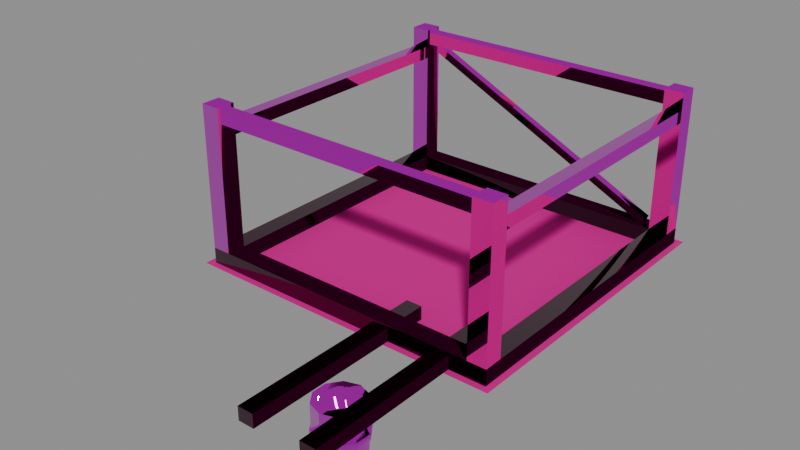 # Source: MoreFluidsFluidExtractor.IronTeeth.Stage0-ReferenceStudy.blend  (saved by Blender 4.5.90; exported with 4.5.12 LTS)
import bpy
from mathutils import Matrix  # noqa: F401  (used for matrix-valued properties, if any)

bpy.ops.wm.read_factory_settings(use_empty=True)
scene = bpy.context.scene
scene.name = 'Scene'

# ---- collections
col_morefluidsfluidextractor_ironteeth_stage0_referencestudy = bpy.data.collections.new('MoreFluidsFluidExtractor.IronTeeth.Stage0.ReferenceStudy'); scene.collection.children.link(col_morefluidsfluidextractor_ironteeth_stage0_referencestudy)

# ---- images (referenced by path relative to the original .blend; pixels are not part of the script)
import os
ASSET_DIR = os.environ.get("B2B_ASSET_DIR", "")  # directory of the original .blend (textures are referenced by path, not embedded)
HERE = os.path.dirname(os.path.abspath(__file__))  # packed textures are extracted next to this script under _unpacked/

def load_image(name, relpath, width, height, colorspace="sRGB"):
    """Load a texture the original file referenced (path relative to the .blend, or extracted next to this script)."""
    p = next((c for c in (os.path.join(HERE, relpath), os.path.join(ASSET_DIR, relpath)) if relpath and os.path.exists(c)), "")
    if p:
        img = bpy.data.images.load(p, check_existing=True)
        img.name = name
    else:  # same state as the original file: an image datablock whose file is absent (Cycles renders it pink)
        img = bpy.data.images.new(name, width, height)
        img.source = "FILE"
        img.filepath = "//" + (relpath or name)
    img.colorspace_settings.name = colorspace
    return img
img_1247_dirt_png = load_image('1247-Dirt.png', '1247-Dirt.png', 1024, 1024, 'sRGB')
img_1263_basewood_1k_d_grey_png = load_image('1263-BaseWood_1K_D_Grey.png', '1263-BaseWood_1K_D_Grey.png', 1024, 1024, 'sRGB')
img_1487_basewood_1k_m_png = load_image('1487-BaseWood_1K_M.png', '1487-BaseWood_1K_M.png', 1024, 1024, 'Non-Color')
img_965_basewood_1k_n_png = load_image('965-BaseWood_1K_N.png', '965-BaseWood_1K_N.png', 1024, 1024, 'Non-Color')
img_1485_basemetal_d2_png = load_image('1485-BaseMetal_D2.png', '1485-BaseMetal_D2.png', 1024, 1024, 'sRGB')
img_1380_basemetal_m_png = load_image('1380-BaseMetal_M.png', '1380-BaseMetal_M.png', 1024, 1024, 'Non-Color')
img_450_basemetal_n_png = load_image('450-BaseMetal_N.png', '450-BaseMetal_N.png', 1024, 1024, 'Non-Color')
img_230_paintedmetal_d_ironteeth_png = load_image('230-PaintedMetal_D.IronTeeth.png', '230-PaintedMetal_D.IronTeeth.png', 1024, 1024, 'sRGB')
img_671_paintedmetal_m_png = load_image('671-PaintedMetal_M.png', '671-PaintedMetal_M.png', 1024, 1024, 'Non-Color')
img_247_paintedmetal_n_png = load_image('247-PaintedMetal_N.png', '247-PaintedMetal_N.png', 1024, 1024, 'Non-Color')

# ---- materials (node trees are filled in below, after node groups)
mat_dirt = bpy.data.materials.new('Dirt')
mat_dirt.diffuse_color = (0.7433, 0.5539, 0.3383, 1.0)
mat_basewood_darkbrown_ironteeth = bpy.data.materials.new('BaseWood_DarkBrown.IronTeeth')
mat_basewood_darkbrown_ironteeth.diffuse_color = (0.07897, 0.05806, 0.03535, 1.0)
mat_basemetal_ironteeth = bpy.data.materials.new('BaseMetal.IronTeeth')
mat_basemetal_ironteeth.diffuse_color = (1.0, 1.0, 1.0, 1.0)
mat_paintedmetal_ironteeth = bpy.data.materials.new('PaintedMetal.IronTeeth')
mat_paintedmetal_ironteeth.diffuse_color = (1.0, 1.0, 1.0, 1.0)

# ---- material node trees
mat_dirt.use_nodes = True; mat_dirt.node_tree.nodes.clear()
_N = mat_dirt.node_tree.nodes; _L = mat_dirt.node_tree.links
n0 = _N.new('ShaderNodeBsdfPrincipled'); n0.name = 'Principled BSDF'; n0.location = (-200, 100)
n0.inputs[1].default_value = 0.5
n0.inputs[2].default_value = 1.0
n1 = _N.new('ShaderNodeOutputMaterial'); n1.name = 'Material Output'; n1.location = (200, 100)
n2 = _N.new('ShaderNodeTexCoord'); n2.name = 'Texture Coordinate'; n2.location = (0, 0)
n3 = _N.new('ShaderNodeTexImage'); n3.name = 'Image Texture'; n3.location = (0, 0)
n3.image = img_1247_dirt_png
n4 = _N.new('ShaderNodeMixRGB'); n4.name = 'Mix (Legacy)'; n4.location = (0, 0)
n4.blend_type = 'MULTIPLY'
n4.inputs[0].default_value = 1.0
n4.inputs[2].default_value = (0.7433, 0.5539, 0.3383, 1.0)
_L.new(n0.outputs[0], n1.inputs[0])
_L.new(n2.outputs[2], n3.inputs[0])
_L.new(n3.outputs[0], n4.inputs[1])
_L.new(n4.outputs[0], n0.inputs[0])
n1.is_active_output = True
mat_basewood_darkbrown_ironteeth.use_nodes = True; mat_basewood_darkbrown_ironteeth.node_tree.nodes.clear()
_N = mat_basewood_darkbrown_ironteeth.node_tree.nodes; _L = mat_basewood_darkbrown_ironteeth.node_tree.links
n0 = _N.new('ShaderNodeBsdfPrincipled'); n0.name = 'Principled BSDF'; n0.location = (-200, 100)
n1 = _N.new('ShaderNodeOutputMaterial'); n1.name = 'Material Output'; n1.location = (200, 100)
n2 = _N.new('ShaderNodeTexCoord'); n2.name = 'Texture Coordinate'; n2.location = (0, 0)
n3 = _N.new('ShaderNodeTexImage'); n3.name = 'Image Texture'; n3.location = (0, 0)
n3.image = img_1263_basewood_1k_d_grey_png
n4 = _N.new('ShaderNodeMixRGB'); n4.name = 'Mix (Legacy)'; n4.location = (0, 0)
n4.blend_type = 'MULTIPLY'
n4.inputs[0].default_value = 1.0
n4.inputs[2].default_value = (0.07897, 0.05806, 0.03535, 1.0)
n5 = _N.new('ShaderNodeTexImage'); n5.name = 'Image Texture.001'; n5.location = (0, 0)
n5.image = img_1487_basewood_1k_m_png
n6 = _N.new('ShaderNodeSeparateColor'); n6.name = 'Separate Color'; n6.location = (0, 0)
n7 = _N.new('ShaderNodeMath'); n7.name = 'Math'; n7.location = (0, 0)
n7.operation = 'MULTIPLY'
n7.inputs[1].default_value = 1.0
n8 = _N.new('ShaderNodeMath'); n8.name = 'Math.001'; n8.location = (0, 0)
n8.operation = 'SUBTRACT'
n8.inputs[0].default_value = 1.0
n9 = _N.new('ShaderNodeTexImage'); n9.name = 'Image Texture.002'; n9.location = (0, 0)
n9.image = img_965_basewood_1k_n_png
n10 = _N.new('ShaderNodeSeparateColor'); n10.name = 'Separate Color.001'; n10.location = (0, 0)
n11 = _N.new('ShaderNodeMath'); n11.name = 'Math.002'; n11.location = (0, 0)
n11.operation = 'MULTIPLY'
n12 = _N.new('ShaderNodeCombineColor'); n12.name = 'Combine Color'; n12.location = (0, 0)
n12.inputs[2].default_value = 1.0
n13 = _N.new('ShaderNodeNormalMap'); n13.name = 'Normal Map'; n13.location = (0, 0)
_L.new(n0.outputs[0], n1.inputs[0])
_L.new(n2.outputs[2], n3.inputs[0])
_L.new(n3.outputs[0], n4.inputs[1])
_L.new(n4.outputs[0], n0.inputs[0])
_L.new(n2.outputs[2], n5.inputs[0])
_L.new(n5.outputs[0], n6.inputs[0])
_L.new(n6.outputs[0], n0.inputs[1])
_L.new(n5.outputs[1], n7.inputs[0])
_L.new(n7.outputs[0], n8.inputs[1])
_L.new(n8.outputs[0], n0.inputs[2])
_L.new(n2.outputs[2], n9.inputs[0])
_L.new(n9.outputs[0], n10.inputs[0])
_L.new(n10.outputs[0], n11.inputs[0])
_L.new(n9.outputs[1], n11.inputs[1])
_L.new(n11.outputs[0], n12.inputs[0])
_L.new(n10.outputs[1], n12.inputs[1])
_L.new(n12.outputs[0], n13.inputs[1])
_L.new(n13.outputs[0], n0.inputs[5])
n1.is_active_output = True
mat_basemetal_ironteeth.use_nodes = True; mat_basemetal_ironteeth.node_tree.nodes.clear()
_N = mat_basemetal_ironteeth.node_tree.nodes; _L = mat_basemetal_ironteeth.node_tree.links
n0 = _N.new('ShaderNodeBsdfPrincipled'); n0.name = 'Principled BSDF'; n0.location = (-200, 100)
n1 = _N.new('ShaderNodeOutputMaterial'); n1.name = 'Material Output'; n1.location = (200, 100)
n2 = _N.new('ShaderNodeTexCoord'); n2.name = 'Texture Coordinate'; n2.location = (0, 0)
n3 = _N.new('ShaderNodeTexImage'); n3.name = 'Image Texture'; n3.location = (0, 0)
n3.image = img_1485_basemetal_d2_png
n4 = _N.new('ShaderNodeMixRGB'); n4.name = 'Mix (Legacy)'; n4.location = (0, 0)
n4.blend_type = 'MULTIPLY'
n4.inputs[0].default_value = 1.0
n4.inputs[2].default_value = (1.0, 1.0, 1.0, 1.0)
n5 = _N.new('ShaderNodeTexImage'); n5.name = 'Image Texture.001'; n5.location = (0, 0)
n5.image = img_1380_basemetal_m_png
n6 = _N.new('ShaderNodeSeparateColor'); n6.name = 'Separate Color'; n6.location = (0, 0)
n7 = _N.new('ShaderNodeMath'); n7.name = 'Math'; n7.location = (0, 0)
n7.operation = 'MULTIPLY'
n7.inputs[1].default_value = 1.0
n8 = _N.new('ShaderNodeMath'); n8.name = 'Math.001'; n8.location = (0, 0)
n8.operation = 'SUBTRACT'
n8.inputs[0].default_value = 1.0
n9 = _N.new('ShaderNodeTexImage'); n9.name = 'Image Texture.002'; n9.location = (0, 0)
n9.image = img_450_basemetal_n_png
n10 = _N.new('ShaderNodeSeparateColor'); n10.name = 'Separate Color.001'; n10.location = (0, 0)
n11 = _N.new('ShaderNodeMath'); n11.name = 'Math.002'; n11.location = (0, 0)
n11.operation = 'MULTIPLY'
n12 = _N.new('ShaderNodeCombineColor'); n12.name = 'Combine Color'; n12.location = (0, 0)
n12.inputs[2].default_value = 1.0
n13 = _N.new('ShaderNodeNormalMap'); n13.name = 'Normal Map'; n13.location = (0, 0)
_L.new(n0.outputs[0], n1.inputs[0])
_L.new(n2.outputs[2], n3.inputs[0])
_L.new(n3.outputs[0], n4.inputs[1])
_L.new(n4.outputs[0], n0.inputs[0])
_L.new(n2.outputs[2], n5.inputs[0])
_L.new(n5.outputs[0], n6.inputs[0])
_L.new(n6.outputs[0], n0.inputs[1])
_L.new(n5.outputs[1], n7.inputs[0])
_L.new(n7.outputs[0], n8.inputs[1])
_L.new(n8.outputs[0], n0.inputs[2])
_L.new(n2.outputs[2], n9.inputs[0])
_L.new(n9.outputs[0], n10.inputs[0])
_L.new(n10.outputs[0], n11.inputs[0])
_L.new(n9.outputs[1], n11.inputs[1])
_L.new(n11.outputs[0], n12.inputs[0])
_L.new(n10.outputs[1], n12.inputs[1])
_L.new(n12.outputs[0], n13.inputs[1])
_L.new(n13.outputs[0], n0.inputs[5])
n1.is_active_output = True
mat_paintedmetal_ironteeth.use_nodes = True; mat_paintedmetal_ironteeth.node_tree.nodes.clear()
_N = mat_paintedmetal_ironteeth.node_tree.nodes; _L = mat_paintedmetal_ironteeth.node_tree.links
n0 = _N.new('ShaderNodeBsdfPrincipled'); n0.name = 'Principled BSDF'; n0.location = (-200, 100)
n1 = _N.new('ShaderNodeOutputMaterial'); n1.name = 'Material Output'; n1.location = (200, 100)
n2 = _N.new('ShaderNodeTexCoord'); n2.name = 'Texture Coordinate'; n2.location = (0, 0)
n3 = _N.new('ShaderNodeTexImage'); n3.name = 'Image Texture'; n3.location = (0, 0)
n3.image = img_230_paintedmetal_d_ironteeth_png
n4 = _N.new('ShaderNodeMixRGB'); n4.name = 'Mix (Legacy)'; n4.location = (0, 0)
n4.blend_type = 'MULTIPLY'
n4.inputs[0].default_value = 1.0
n4.inputs[2].default_value = (1.0, 1.0, 1.0, 1.0)
n5 = _N.new('ShaderNodeTexImage'); n5.name = 'Image Texture.001'; n5.location = (0, 0)
n5.image = img_671_paintedmetal_m_png
n6 = _N.new('ShaderNodeSeparateColor'); n6.name = 'Separate Color'; n6.location = (0, 0)
n7 = _N.new('ShaderNodeMath'); n7.name = 'Math'; n7.location = (0, 0)
n7.operation = 'MULTIPLY'
n7.inputs[1].default_value = 1.0
n8 = _N.new('ShaderNodeMath'); n8.name = 'Math.001'; n8.location = (0, 0)
n8.operation = 'SUBTRACT'
n8.inputs[0].default_value = 1.0
n9 = _N.new('ShaderNodeTexImage'); n9.name = 'Image Texture.002'; n9.location = (0, 0)
n9.image = img_247_paintedmetal_n_png
n10 = _N.new('ShaderNodeSeparateColor'); n10.name = 'Separate Color.001'; n10.location = (0, 0)
n11 = _N.new('ShaderNodeMath'); n11.name = 'Math.002'; n11.location = (0, 0)
n11.operation = 'MULTIPLY'
n12 = _N.new('ShaderNodeCombineColor'); n12.name = 'Combine Color'; n12.location = (0, 0)
n12.inputs[2].default_value = 1.0
n13 = _N.new('ShaderNodeNormalMap'); n13.name = 'Normal Map'; n13.location = (0, 0)
_L.new(n0.outputs[0], n1.inputs[0])
_L.new(n2.outputs[2], n3.inputs[0])
_L.new(n3.outputs[0], n4.inputs[1])
_L.new(n4.outputs[0], n0.inputs[0])
_L.new(n2.outputs[2], n5.inputs[0])
_L.new(n5.outputs[0], n6.inputs[0])
_L.new(n6.outputs[0], n0.inputs[1])
_L.new(n5.outputs[1], n7.inputs[0])
_L.new(n7.outputs[0], n8.inputs[1])
_L.new(n8.outputs[0], n0.inputs[2])
_L.new(n2.outputs[2], n9.inputs[0])
_L.new(n9.outputs[0], n10.inputs[0])
_L.new(n10.outputs[0], n11.inputs[0])
_L.new(n9.outputs[1], n11.inputs[1])
_L.new(n11.outputs[0], n12.inputs[0])
_L.new(n10.outputs[1], n12.inputs[1])
_L.new(n12.outputs[0], n13.inputs[1])
_L.new(n13.outputs[0], n0.inputs[5])
n1.is_active_output = True

# ---- meshes
me_morefluidsfluidextractor_ironteeth_constructionstage0 = bpy.data.meshes.new('MoreFluidsFluidExtractor.IronTeeth.ConstructionStage0')
me_morefluidsfluidextractor_ironteeth_constructionstage0.from_pydata([(-1.89, -0.11, 0.001), (-2.022, 0.022, 0.001), (-2.022, -2.022, 0.001), (-1.89, -1.89, 0.001), (0.022, -2.022, 0.001), (0.022, 0.022, 0.001), (-0.11, -0.11, 0.001), (-0.11, -1.89, 0.001), (-0.02, -0.02, 0.001), (-0.02, -0.02, 0.1), (-1.98, -0.02, 0.001), (-1.98, -0.14, 0.001), (-1.98, -0.02, 0.1), (-1.98, -0.14, 0.1), (-0.02, -1.98, 0.001), (-0.02, -1.86, 0.1), (-0.02, -1.98, 0.1), (-1.98, -1.86, 0.001), (-1.98, -1.98, 0.1), (-0.02, -1.86, 0.001), (-1.98, -1.98, 0.001), (-0.02, -0.14, 0.001), (-0.14, -0.14, 0.001), (-0.14, -1.86, 0.001), (-0.14, -1.86, 0.1), (-1.86, -0.14, 0.001), (-1.86, -1.86, 0.001), (-1.86, -1.86, 0.1), (-0.02, -0.14, 0.1), (-0.02, -0.02, 1.0), (-0.14, -0.14, 0.1), (-0.14, -0.02, 0.1), (-0.14, -0.02, 1.0), (-0.14, -0.14, 1.0), (-0.02, -0.14, 1.0), (-0.14, -1.98, 0.1), (-0.14, -1.98, 1.0), (-0.14, -1.86, 1.0), (-0.02, -1.86, 1.0), (-0.02, -1.98, 1.0), (-1.86, -0.14, 0.1), (-1.86, -0.02, 0.1), (-1.98, -0.02, 1.0), (-1.86, -0.02, 1.0), (-1.86, -0.14, 1.0), (-1.98, -0.14, 1.0), (-1.86, -1.98, 0.1), (-1.86, -1.86, 1.0), (-1.98, -1.86, 0.1), (-1.98, -1.86, 1.0), (-1.86, -1.98, 1.0), (-1.98, -1.98, 1.0), (-1.97, -0.12, 0.98), (-1.97, -0.04, 0.98), (-0.03, -0.04, 0.98), (-0.03, -0.12, 0.98), (-0.03, -0.12, 0.9), (-1.97, -0.12, 0.9), (-1.97, -0.04, 0.9), (-0.03, -0.04, 0.9), (-0.03, -1.96, 0.9), (-0.03, -1.88, 0.9), (-0.03, -1.88, 0.98), (-0.03, -1.96, 0.98), (-1.97, -1.96, 0.98), (-1.97, -1.96, 0.9), (-1.97, -1.88, 0.9), (-1.97, -1.88, 0.98), (-0.04, -0.12, 0.8), (-0.12, -0.12, 0.8), (-0.12, -0.12, 0.88), (-0.12, -1.88, 0.8), (-0.04, -1.88, 0.8), (-0.04, -0.12, 0.88), (-0.12, -1.88, 0.88), (-0.04, -1.88, 0.88), (-1.88, -1.88, 0.8), (-1.88, -0.12, 0.8), (-1.88, -1.88, 0.88), (-1.96, -0.12, 0.8), (-1.96, -1.88, 0.8), (-1.96, -1.88, 0.88), (-1.88, -0.12, 0.88), (-1.96, -0.12, 0.88), (-0.1893, -0.055, 0.1426), (-1.789, -0.055, 0.9026), (-1.789, -0.105, 0.9026), (-0.2107, -0.105, 0.09742), (-0.2107, -0.055, 0.09742), (-0.1893, -0.105, 0.1426), (-1.811, -0.055, 0.8574), (-1.811, -0.105, 0.8574), (-0.25, -1.7, 0.0), (-0.35, -1.7, 0.0), (-0.35, -2.94, 0.0), (-0.35, -2.94, 0.085), (-0.35, -1.7, 0.085), (-0.25, -1.7, 0.085), (-0.25, -2.94, 0.0), (-0.25, -2.94, 0.085), (-0.65, -1.7, 0.0), (-0.75, -1.7, 0.0), (-0.75, -2.94, 0.0), (-0.75, -1.7, 0.085), (-0.65, -1.7, 0.085), (-0.65, -2.94, 0.0), (-0.75, -2.94, 0.085), (-0.65, -2.94, 0.085), (-0.5882, -2.631, 0.0), (-0.5, -2.66, -0.27), (-0.5, -2.66, 0.0), (-0.4118, -2.631, 0.0), (-0.3573, -2.556, -0.27), (-0.3573, -2.556, 0.0), (-0.3573, -2.464, -0.27), (-0.4118, -2.389, 0.0), (-0.3573, -2.464, 0.0), (-0.4118, -2.389, -0.27), (-0.5, -2.36, -0.27), (-0.5, -2.36, 0.0), (-0.5882, -2.389, -0.27), (-0.5882, -2.389, 0.0), (-0.6427, -2.464, -0.27), (-0.6427, -2.556, 0.0), (-0.6427, -2.464, 0.0), (-0.4118, -2.631, -0.27), (-0.5882, -2.631, -0.27), (-0.6427, -2.556, -0.27), (-0.6522, -2.559, -0.2), (-0.594, -2.639, -0.16), (-0.594, -2.639, -0.2), (-0.5, -2.67, -0.16), (-0.5, -2.67, -0.2), (-0.3478, -2.559, -0.16), (-0.3478, -2.461, -0.2), (-0.3478, -2.461, -0.16), (-0.406, -2.381, -0.16), (-0.594, -2.381, -0.2), (-0.594, -2.381, -0.16), (-0.6522, -2.559, -0.16), (-0.6522, -2.461, -0.16), (-0.5823, -2.623, -0.2), (-0.5, -2.65, -0.2), (-0.406, -2.639, -0.2), (-0.4177, -2.623, -0.2), (-0.3669, -2.553, -0.2), (-0.3669, -2.467, -0.2), (-0.3478, -2.559, -0.2), (-0.4177, -2.397, -0.2), (-0.406, -2.381, -0.2), (-0.5, -2.37, -0.2), (-0.5, -2.35, -0.2), (-0.5823, -2.397, -0.2), (-0.6522, -2.461, -0.2), (-0.6331, -2.467, -0.2), (-0.6331, -2.553, -0.2), (-0.5823, -2.623, -0.16), (-0.6331, -2.553, -0.16), (-0.5, -2.65, -0.16), (-0.406, -2.639, -0.16), (-0.3669, -2.553, -0.16), (-0.4177, -2.623, -0.16), (-0.3669, -2.467, -0.16), (-0.5, -2.35, -0.16), (-0.5, -2.37, -0.16), (-0.4177, -2.397, -0.16), (-0.5823, -2.397, -0.16), (-0.6331, -2.467, -0.16)], [], [(6, 0, 3, 7), (5, 1, 0, 6), (1, 2, 3, 0), (2, 4, 7, 3), (4, 5, 6, 7), (21, 8, 9, 28), (10, 11, 13, 12), (8, 10, 12, 9), (11, 21, 28, 13), (9, 12, 13, 28), (14, 19, 15, 16), (17, 20, 18, 48), (19, 17, 48, 15), (20, 14, 16, 18), (15, 48, 18, 16), (19, 21, 28, 15), (22, 23, 24, 30), (21, 22, 30, 28), (23, 19, 15, 24), (28, 30, 24, 15), (26, 25, 40, 27), (11, 17, 48, 13), (25, 11, 13, 40), (17, 26, 27, 48), (40, 13, 48, 27), (28, 9, 29, 34), (31, 30, 33, 32), (9, 31, 32, 29), (30, 28, 34, 33), (29, 32, 33, 34), (16, 15, 38, 39), (24, 35, 36, 37), (15, 24, 37, 38), (35, 16, 39, 36), (38, 37, 36, 39), (40, 41, 43, 44), (12, 13, 45, 42), (41, 12, 42, 43), (13, 40, 44, 45), (43, 42, 45, 44), (46, 27, 47, 50), (48, 18, 51, 49), (27, 48, 49, 47), (18, 46, 50, 51), (47, 49, 51, 50), (56, 59, 54, 55), (58, 57, 52, 53), (59, 58, 53, 54), (57, 56, 55, 52), (56, 57, 58, 59), (54, 53, 52, 55), (60, 61, 62, 63), (66, 65, 64, 67), (61, 66, 67, 62), (65, 60, 63, 64), (60, 65, 66, 61), (62, 67, 64, 63), (72, 68, 73, 75), (69, 71, 74, 70), (68, 69, 70, 73), (71, 72, 75, 74), (72, 71, 69, 68), (73, 70, 74, 75), (76, 77, 82, 78), (79, 80, 81, 83), (77, 79, 83, 82), (80, 76, 78, 81), (76, 80, 79, 77), (82, 83, 81, 78), (84, 85, 86, 89), (89, 86, 91, 87), (87, 91, 90, 88), (88, 90, 85, 84), (84, 89, 87, 88), (90, 91, 86, 85), (98, 92, 97, 99), (93, 94, 95, 96), (92, 93, 96, 97), (94, 98, 99, 95), (97, 96, 95, 99), (105, 100, 104, 107), (101, 102, 106, 103), (100, 101, 103, 104), (102, 105, 107, 106), (104, 103, 106, 107), (127, 126, 108, 123), (126, 109, 110, 108), (109, 125, 111, 110), (125, 112, 113, 111), (112, 114, 116, 113), (114, 117, 115, 116), (117, 118, 119, 115), (118, 120, 121, 119), (120, 122, 124, 121), (122, 127, 123, 124), (122, 120, 118, 117, 114, 112, 125, 109, 126, 127), (128, 130, 129, 139), (130, 132, 131, 129), (132, 143, 159, 131), (143, 147, 133, 159), (147, 134, 135, 133), (134, 149, 136, 135), (149, 151, 163, 136), (151, 137, 138, 163), (137, 153, 140, 138), (153, 128, 139, 140), (155, 141, 130, 128), (141, 142, 132, 130), (142, 144, 143, 132), (144, 145, 147, 143), (145, 146, 134, 147), (146, 148, 149, 134), (148, 150, 151, 149), (150, 152, 137, 151), (152, 154, 153, 137), (154, 155, 128, 153), (139, 129, 156, 157), (129, 131, 158, 156), (131, 159, 161, 158), (159, 133, 160, 161), (133, 135, 162, 160), (135, 136, 165, 162), (136, 163, 164, 165), (163, 138, 166, 164), (138, 140, 167, 166), (140, 139, 157, 167)])
me_morefluidsfluidextractor_ironteeth_constructionstage0.polygons.foreach_set('use_smooth', [0, 0, 0, 0, 0, 0, 0, 0, 0, 0, 0, 0, 0, 0, 0, 0, 0, 0, 0, 0, 0, 0, 0, 0, 0, 0, 0, 0, 0, 0, 0, 0, 0, 0, 0, 0, 0, 0, 0, 0, 0, 0, 0, 0, 0, 0, 0, 0, 0, 0, 0, 0, 0, 0, 0, 0, 0, 0, 0, 0, 0, 0, 0, 0, 0, 0, 0, 0, 0, 0, 0, 0, 0, 0, 0, 0, 0, 0, 0, 0, 0, 0, 0, 0, 0, 1, 1, 1, 1, 1, 1, 1, 1, 1, 1, 0, 1, 1, 1, 1, 1, 1, 1, 1, 1, 1, 0, 0, 0, 0, 0, 0, 0, 0, 0, 0, 0, 0, 0, 0, 0, 0, 0, 0, 0, 0])
me_morefluidsfluidextractor_ironteeth_constructionstage0.polygons.foreach_set('material_index', [0, 0, 0, 0, 0, 1, 1, 1, 1, 1, 1, 1, 1, 1, 1, 1, 1, 1, 1, 1, 1, 1, 1, 1, 1, 2, 2, 2, 2, 2, 2, 2, 2, 2, 2, 2, 2, 2, 2, 2, 2, 2, 2, 2, 2, 2, 2, 2, 2, 2, 2, 2, 2, 2, 2, 2, 2, 2, 2, 2, 2, 2, 2, 2, 2, 2, 2, 2, 2, 2, 2, 2, 2, 2, 2, 1, 1, 1, 1, 1, 1, 1, 1, 1, 1, 2, 2, 2, 2, 2, 2, 2, 2, 2, 2, 1, 3, 3, 3, 3, 3, 3, 3, 3, 3, 3, 3, 3, 3, 3, 3, 3, 3, 3, 3, 3, 3, 3, 3, 3, 3, 3, 3, 3, 3, 3])
_uv = me_morefluidsfluidextractor_ironteeth_constructionstage0.uv_layers.new(name='UVMap')
_uv.uv.foreach_set('vector', [0.0275, 1.0, 0.4725, 1.0, 0.4725, 1.0, 0.0275, 1.0, -0.0055, 0.0, 0.5055, 0.0, 0.4725, 1.0, 0.0275, 1.0, 0.5055, 0.0, 0.5055, 0.0, 0.4725, 1.0, 0.4725, 1.0, 0.5055, 0.0, -0.0055, 0.0, 0.0275, 1.0, 0.4725, 1.0, -0.0055, 0.0, -0.0055, 0.0, 0.0275, 1.0, 0.0275, 1.0, 0.07827, 0.3013, 0.07827, 0.3373, 0.108, 0.3373, 0.108, 0.3013, 0.1455, 0.07474, 0.1455, 0.1107, 0.1752, 0.1107, 0.1752, 0.07474, 0.1918, 0.01218, 0.1918, 0.4877, 0.2158, 0.4877, 0.2158, 0.01218, 0.2624, 0.01239, 0.2624, 0.4879, 0.2864, 0.4879, 0.2864, 0.01239, 0.334, 0.01229, 0.334, 0.4878, 0.3631, 0.4878, 0.3631, 0.01229, 0.3928, 0.303, 0.3928, 0.339, 0.4225, 0.339, 0.4225, 0.303, 0.4451, 0.2056, 0.4451, 0.2416, 0.4748, 0.2416, 0.4748, 0.2056, 0.5088, 0.5054, 0.5088, 0.995, 0.5336, 0.995, 0.5336, 0.5054, 0.5683, 0.5054, 0.5683, 0.9949, 0.593, 0.9949, 0.593, 0.5054, 0.6308, 0.5053, 0.6308, 0.9948, 0.6608, 0.9948, 0.6608, 0.5053, 0.7004, 0.5052, 0.7004, 0.9947, 0.7285, 0.9947, 0.7285, 0.5052, 0.02685, 0.01201, 0.02685, 0.4875, 0.05422, 0.4875, 0.05422, 0.01201, 0.06801, 0.4146, 0.06801, 0.4506, 0.09771, 0.4506, 0.09771, 0.4146, 0.1416, 0.05203, 0.1416, 0.08803, 0.1713, 0.08803, 0.1713, 0.05203, 0.2457, 0.01245, 0.2125, 0.01245, 0.2125, 0.488, 0.2457, 0.488, 0.2571, 0.0122, 0.2571, 0.4877, 0.2844, 0.4877, 0.2844, 0.0122, 0.3202, 0.01215, 0.3202, 0.4877, 0.3475, 0.4877, 0.3475, 0.01215, 0.3944, 0.08395, 0.3944, 0.12, 0.4241, 0.12, 0.4241, 0.08395, 0.4588, 0.0346, 0.4588, 0.0706, 0.4885, 0.0706, 0.4885, 0.0346, 0.5416, 0.5054, 0.5075, 0.5054, 0.5075, 0.9949, 0.5416, 0.9949, 0.241, 0.5202, 0.1797, 0.5202, 0.1797, 0.9797, 0.241, 0.9797, 0.3189, 0.5202, 0.2576, 0.5202, 0.2576, 0.9798, 0.3189, 0.9798, 0.2346, 0.52, 0.1733, 0.52, 0.1733, 0.9796, 0.2346, 0.9796, 0.3709, 0.5204, 0.3096, 0.5204, 0.3096, 0.98, 0.3709, 0.98, 0.3812, 0.7655, 0.3812, 0.8555, 0.4712, 0.8555, 0.4712, 0.7655, 0.2234, 0.5202, 0.1621, 0.5202, 0.1621, 0.9797, 0.2234, 0.9797, 0.3564, 0.5203, 0.2952, 0.5203, 0.2952, 0.9798, 0.3564, 0.9798, 0.1267, 0.5201, 0.06539, 0.5201, 0.06539, 0.9796, 0.1267, 0.9796, 0.2261, 0.5202, 0.1649, 0.5202, 0.1649, 0.9798, 0.2261, 0.9798, 0.3197, 0.705, 0.3197, 0.795, 0.4097, 0.795, 0.4097, 0.705, 0.09249, 0.5204, 0.03122, 0.5204, 0.03122, 0.9799, 0.09249, 0.9799, 0.2528, 0.5202, 0.1915, 0.5202, 0.1915, 0.9798, 0.2528, 0.9798, 0.1699, 0.5202, 0.1086, 0.5202, 0.1086, 0.9797, 0.1699, 0.9797, 0.2361, 0.5204, 0.1748, 0.5204, 0.1748, 0.9799, 0.2361, 0.9799, 0.05797, 0.7235, 0.05797, 0.8135, 0.148, 0.8135, 0.148, 0.7235, 0.1523, 0.5203, 0.09099, 0.5203, 0.09099, 0.9799, 0.1523, 0.9799, 0.09596, 0.5201, 0.03469, 0.5201, 0.03469, 0.9797, 0.09596, 0.9797, 0.2185, 0.5203, 0.1572, 0.5203, 0.1572, 0.9798, 0.2185, 0.9798, 0.102, 0.5202, 0.04076, 0.5202, 0.04076, 0.9798, 0.102, 0.9798, 0.09725, 0.6243, 0.09725, 0.7143, 0.1873, 0.7143, 0.1873, 0.6243, 0.2705, 0.9035, 0.2105, 0.9035, 0.2105, 0.9635, 0.2705, 0.9635, 0.2724, 0.9024, 0.2124, 0.9024, 0.2124, 0.9624, 0.2724, 0.9624, 0.4796, 0.9276, 0.02008, 0.9276, 0.02008, 0.9466, 0.4796, 0.9466, 0.4797, 0.6035, 0.02017, 0.6035, 0.02017, 0.6224, 0.4797, 0.6224, 0.3501, 0.5204, 0.3501, 0.98, 0.3691, 0.98, 0.3691, 0.5204, 0.02294, 0.5201, 0.02294, 0.9797, 0.04189, 0.9797, 0.04189, 0.5201, 0.3883, 0.6567, 0.3283, 0.6567, 0.3283, 0.7167, 0.3883, 0.7167, 0.1766, 0.5235, 0.1166, 0.5235, 0.1166, 0.5835, 0.1766, 0.5835, 0.4796, 0.793, 0.02002, 0.793, 0.02002, 0.812, 0.4796, 0.812, 0.48, 0.9604, 0.02045, 0.9604, 0.02045, 0.9793, 0.48, 0.9793, 0.2421, 0.52, 0.2421, 0.9796, 0.2611, 0.9796, 0.2611, 0.52, 0.1622, 0.5204, 0.1622, 0.9799, 0.1812, 0.9799, 0.1812, 0.5204, 0.4799, 0.8008, 0.02038, 0.8008, 0.02038, 0.8217, 0.4799, 0.8217, 0.4796, 0.7515, 0.02011, 0.7515, 0.02011, 0.7724, 0.4796, 0.7724, 0.271, 0.7708, 0.211, 0.7708, 0.211, 0.8308, 0.271, 0.8308, 0.1851, 0.8987, 0.1251, 0.8987, 0.1251, 0.9587, 0.1851, 0.9587, 0.4336, 0.5201, 0.4127, 0.5201, 0.4127, 0.9796, 0.4336, 0.9796, 0.1688, 0.5204, 0.1479, 0.5204, 0.1479, 0.9799, 0.1688, 0.9799, 0.4797, 0.9345, 0.02013, 0.9345, 0.02013, 0.9554, 0.4797, 0.9554, 0.4798, 0.8256, 0.02024, 0.8256, 0.02024, 0.8465, 0.4798, 0.8465, 0.3619, 0.6056, 0.3019, 0.6056, 0.3019, 0.6656, 0.3619, 0.6656, 0.194, 0.622, 0.134, 0.622, 0.134, 0.682, 0.194, 0.682, 0.3409, 0.5203, 0.32, 0.5203, 0.32, 0.9799, 0.3409, 0.9799, 0.09873, 0.5204, 0.07784, 0.5204, 0.07784, 0.9799, 0.09873, 0.9799, 0.2079, 0.5201, 0.2079, 0.9797, 0.2209, 0.9797, 0.2209, 0.5201, 0.2146, 0.5205, 0.2146, 0.98, 0.2276, 0.98, 0.2276, 0.5205, 0.2703, 0.5203, 0.2703, 0.9798, 0.2833, 0.9798, 0.2833, 0.5203, 0.4312, 0.5204, 0.4312, 0.98, 0.4442, 0.98, 0.4442, 0.5204, 0.3413, 0.734, 0.3788, 0.734, 0.3788, 0.6965, 0.3413, 0.6965, 0.3061, 0.9007, 0.2686, 0.9007, 0.2686, 0.9382, 0.3061, 0.9382, 0.5894, 0.5735, 0.5894, 0.9455, 0.6149, 0.9455, 0.6149, 0.5735, 0.6391, 0.5485, 0.6391, 0.9205, 0.6646, 0.9205, 0.6646, 0.5485, 0.7128, 0.7641, 0.7128, 0.7941, 0.7383, 0.7941, 0.7383, 0.7641, 0.004496, 0.3287, 0.004496, 0.3587, 0.03, 0.3587, 0.03, 0.3287, 0.1186, 0.09496, 0.08864, 0.09496, 0.08864, 0.467, 0.1186, 0.467, 0.155, 0.1067, 0.155, 0.4787, 0.1805, 0.4787, 0.1805, 0.1067, 0.207, 0.09407, 0.207, 0.4661, 0.2325, 0.4661, 0.2325, 0.09407, 0.265, 0.05584, 0.265, 0.08584, 0.2905, 0.08584, 0.2905, 0.05584, 0.3267, 0.1512, 0.3267, 0.1812, 0.3522, 0.1812, 0.3522, 0.1512, 0.4319, 0.08367, 0.4019, 0.08367, 0.4019, 0.4557, 0.4319, 0.4557, 0.301, 0.6802, 0.2315, 0.6802, 0.2315, 0.8827, 0.301, 0.8827, 0.1382, 0.6576, 0.0687, 0.6576, 0.0687, 0.8601, 0.1382, 0.8601, 0.3631, 0.6215, 0.2936, 0.6215, 0.2936, 0.824, 0.3631, 0.824, 0.1855, 0.6248, 0.116, 0.6248, 0.116, 0.8273, 0.1855, 0.8273, 0.2159, 0.6965, 0.1464, 0.6965, 0.1464, 0.899, 0.2159, 0.899, 0.1449, 0.5433, 0.07537, 0.5433, 0.07537, 0.7458, 0.1449, 0.7458, 0.2115, 0.6992, 0.142, 0.6992, 0.142, 0.9017, 0.2115, 0.9017, 0.3861, 0.6898, 0.3166, 0.6898, 0.3166, 0.8923, 0.3861, 0.8923, 0.4545, 0.6141, 0.385, 0.6141, 0.385, 0.8166, 0.4545, 0.8166, 0.1011, 0.6456, 0.03161, 0.6456, 0.03161, 0.8481, 0.1011, 0.8481, 0.62, 0.171, 0.598, 0.1428, 0.5625, 0.132, 0.527, 0.1428, 0.505, 0.171, 0.505, 0.206, 0.527, 0.2342, 0.5625, 0.245, 0.598, 0.2342, 0.62, 0.206, 0.9586, 0.189, 0.9141, 0.189, 0.9141, 0.207, 0.9586, 0.207, 0.08617, 0.3415, 0.04168, 0.3415, 0.04168, 0.3595, 0.08617, 0.3595, 0.2062, 0.3285, 0.1617, 0.3285, 0.1617, 0.3465, 0.2062, 0.3465, 0.3394, 0.02728, 0.2949, 0.02728, 0.2949, 0.04528, 0.3394, 0.04528, 0.4576, 0.2835, 0.4131, 0.2835, 0.4131, 0.3015, 0.4576, 0.3015, 0.5808, 0.4274, 0.5363, 0.4274, 0.5363, 0.4454, 0.5808, 0.4454, 0.706, 0.8856, 0.6615, 0.8856, 0.6615, 0.9036, 0.706, 0.9036, 0.8343, 0.6776, 0.7898, 0.6776, 0.7898, 0.6956, 0.8343, 0.6956, 0.9554, 0.4577, 0.9109, 0.4577, 0.9109, 0.4757, 0.9554, 0.4757, 0.08547, 0.814, 0.04098, 0.814, 0.04098, 0.832, 0.08547, 0.832, 0.1794, 0.4825, 0.1794, 0.4436, 0.1709, 0.4408, 0.1709, 0.4853, 0.3331, 0.8231, 0.3331, 0.7842, 0.3246, 0.7814, 0.3246, 0.8259, 0.4284, 0.5542, 0.4284, 0.5153, 0.4198, 0.5125, 0.4198, 0.557, 0.5787, 0.4236, 0.5787, 0.3847, 0.5701, 0.3819, 0.5701, 0.4264, 0.6995, 0.6689, 0.6995, 0.63, 0.6909, 0.6272, 0.6909, 0.6717, 0.8387, 0.5688, 0.8387, 0.5299, 0.8301, 0.5271, 0.8301, 0.5716, 0.9499, 0.3824, 0.9499, 0.3434, 0.9413, 0.3406, 0.9413, 0.3851, 0.0773, 0.3568, 0.0773, 0.3178, 0.06874, 0.315, 0.06874, 0.3595, 0.1913, 0.3921, 0.1913, 0.3531, 0.1827, 0.3503, 0.1827, 0.3948, 0.3071, 0.1861, 0.3071, 0.1472, 0.2986, 0.1444, 0.2986, 0.1889, 0.4197, 0.5183, 0.4197, 0.5628, 0.4283, 0.56, 0.4283, 0.5211, 0.5459, 0.06203, 0.5459, 0.1065, 0.5545, 0.1037, 0.5545, 0.06481, 0.6971, 0.2815, 0.6971, 0.326, 0.7057, 0.3232, 0.7057, 0.2843, 0.8284, 0.5682, 0.8284, 0.6127, 0.837, 0.6099, 0.837, 0.571, 0.9275, 0.8193, 0.9275, 0.8638, 0.936, 0.861, 0.936, 0.8221, 0.07656, 0.3138, 0.07656, 0.3583, 0.08512, 0.3556, 0.08512, 0.3166, 0.165, 0.6068, 0.165, 0.6513, 0.1735, 0.6485, 0.1735, 0.6096, 0.324, 0.5771, 0.324, 0.6216, 0.3325, 0.6188, 0.3325, 0.5799, 0.4462, 0.3976, 0.4462, 0.4421, 0.4548, 0.4393, 0.4548, 0.4004, 0.5633, 0.261, 0.5633, 0.3055, 0.5719, 0.3027, 0.5719, 0.2637])
me_morefluidsfluidextractor_ironteeth_constructionstage0.materials.append(mat_dirt)
me_morefluidsfluidextractor_ironteeth_constructionstage0.materials.append(mat_basewood_darkbrown_ironteeth)
me_morefluidsfluidextractor_ironteeth_constructionstage0.materials.append(mat_basemetal_ironteeth)
me_morefluidsfluidextractor_ironteeth_constructionstage0.materials.append(mat_paintedmetal_ironteeth)
me_morefluidsfluidextractor_ironteeth_constructionstage0.update()

# ---- objects
ob_morefluidsfluidextractor_ironteeth_constructionstage0 = bpy.data.objects.new('MoreFluidsFluidExtractor.IronTeeth.ConstructionStage0', me_morefluidsfluidextractor_ironteeth_constructionstage0)

# ---- transforms, parenting, visibility, modifiers, constraints
ob_morefluidsfluidextractor_ironteeth_constructionstage0.location = (-0.0, -0.0, 0.0)

# ---- collection membership
col_morefluidsfluidextractor_ironteeth_stage0_referencestudy.objects.link(ob_morefluidsfluidextractor_ironteeth_constructionstage0)

# ---- scene / render settings (as saved in the file)
scene.frame_start = 1; scene.frame_end = 100; scene.frame_set(1)
scene.render.engine = 'BLENDER_EEVEE_NEXT'
bpy.context.view_layer.update()

# ---- added for rendering (the .blend has no active camera and no usable light): camera, sun + grey world if the file has none
cam_auto = bpy.data.cameras.new('AutoCamera')
cam_auto.lens = 50.0
cam_auto.sensor_width = 36.0
cam_auto.clip_end = 1000.0
ob_auto_camera = bpy.data.objects.new('AutoCamera', cam_auto)
scene.collection.objects.link(ob_auto_camera)
ob_auto_camera.location = (2.53095, -5.69614, 3.18976)
ob_auto_camera.rotation_euler = (1.09748, -7.21219e-08, 0.694738)
scene.camera = ob_auto_camera
light_auto_sun = bpy.data.lights.new('AutoSun', 'SUN')
light_auto_sun.energy = 3.0
light_auto_sun.angle = 0.0523599
ob_auto_sun = bpy.data.objects.new('AutoSun', light_auto_sun)
scene.collection.objects.link(ob_auto_sun)
ob_auto_sun.rotation_euler = (0.872665, 0.174533, 0.523599)
if scene.world is None:
    world_auto = bpy.data.worlds.new('AutoWorld')
    world_auto.color = (0.3, 0.3, 0.3)
    scene.world = world_auto
bpy.context.view_layer.update()
